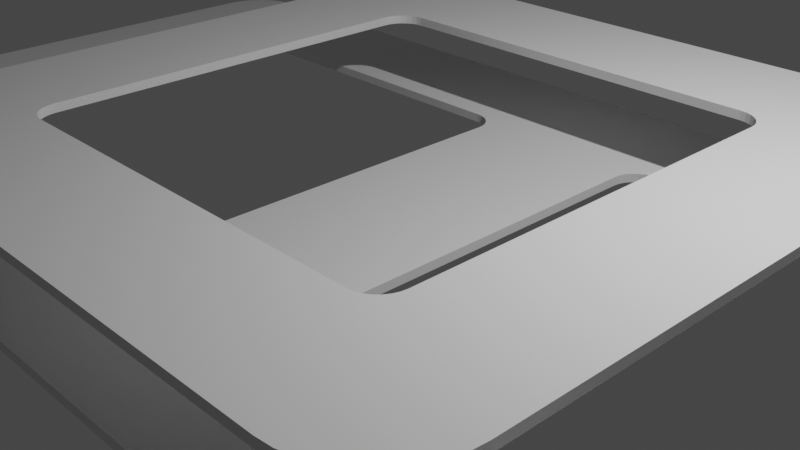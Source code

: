 # Source: steckdosendings.blend  (saved by Blender 2.91.10; exported with 4.5.12 LTS)
import bpy
from mathutils import Matrix  # noqa: F401  (used for matrix-valued properties, if any)

bpy.ops.wm.read_factory_settings(use_empty=True)
scene = bpy.context.scene
scene.name = 'Scene'

# ---- collections
col_collection = bpy.data.collections.new('Collection'); scene.collection.children.link(col_collection)

# ---- world
world_world = bpy.data.worlds.new('World'); scene.world = world_world
world_world.use_nodes = True; world_world.node_tree.nodes.clear()
_N = world_world.node_tree.nodes; _L = world_world.node_tree.links
n0 = _N.new('ShaderNodeOutputWorld'); n0.name = 'World Output'; n0.location = (300, 300)
n1 = _N.new('ShaderNodeBackground'); n1.name = 'Background'; n1.location = (10, 300)
n1.inputs[0].default_value = (0.05088, 0.05088, 0.05088, 1.0)
_L.new(n1.outputs[0], n0.inputs[0])
n0.is_active_output = True
world_world.color = (0.05088, 0.05088, 0.05088)
world_world.use_sun_shadow = False
world_world.sun_shadow_jitter_overblur = 0.0

# ---- cameras
cam_camera = bpy.data.cameras.new('Camera')
cam_camera.clip_end = 100.0
cam_camera.ortho_scale = 7.314

# ---- lights
light_light = bpy.data.lights.new('Light', 'POINT')
light_light.transmission_factor = 0.0
light_light.energy = 1000.0
light_light.shadow_soft_size = 0.1
light_light.shadow_maximum_resolution = 0.006
light_light.use_absolute_resolution = True

# ---- meshes
me_cube_001 = bpy.data.meshes.new('Cube.001')
me_cube_001.from_pydata([(-2.627, 2.319, 1.1), (-2.627, 2.319, 1.0), (-2.604, 2.384, 1.1), (-2.604, 2.384, 1.0), (-2.567, 2.443, 1.1), (-2.567, 2.443, 1.0), (-2.518, 2.492, 1.1), (-2.518, 2.492, 1.0), (2.477, -2.319, 1.1), (2.477, -2.319, 1.0), (-2.459, 2.529, 1.1), (-2.459, 2.529, 1.0), (2.454, -2.384, 1.1), (2.454, -2.384, 1.0), (-2.393, 2.552, 1.1), (-2.393, 2.552, 1.0), (2.417, -2.443, 1.1), (2.417, -2.443, 1.0), (2.368, -2.492, 1.1), (2.368, -2.492, 1.0), (-2.627, -2.319, 1.1), (-2.627, -2.319, 1.0), (2.309, -2.529, 1.1), (2.309, -2.529, 1.0), (-2.604, -2.384, 1.1), (-2.604, -2.384, 1.0), (2.244, -2.552, 1.1), (2.244, -2.552, 1.0), (-2.567, -2.443, 1.1), (-2.567, -2.443, 1.0), (2.244, 2.552, 1.1), (2.244, 2.552, 1.0), (-2.518, -2.492, 1.1), (-2.518, -2.492, 1.0), (2.309, 2.529, 1.1), (2.309, 2.529, 1.0), (-2.459, -2.529, 1.1), (-2.459, -2.529, 1.0), (-2.393, -2.552, 1.1), (-2.393, -2.552, 1.0), (2.175, 2.56, 1.1), (2.175, 2.56, 1.0), (-2.324, 2.56, 1.1), (-2.324, 2.56, 1.0), (2.368, 2.492, 1.1), (2.368, 2.492, 1.0), (-2.635, 2.249, 1.1), (-2.635, 2.249, 1.0), (-2.635, -2.249, 1.1), (-2.635, -2.249, 1.0), (2.417, 2.443, 1.1), (2.417, 2.443, 1.0), (2.454, 2.384, 1.1), (2.454, 2.384, 1.0), (2.485, 2.249, 1.1), (2.485, 2.249, 1.0), (2.485, -2.249, 1.1), (2.485, -2.249, 1.0), (2.175, -2.56, 1.1), (2.175, -2.56, 1.0), (2.477, 2.319, 1.1), (2.477, 2.319, 1.0), (-2.324, -2.56, 1.1), (-2.324, -2.56, 1.0), (-3.092, -4.04, 1.0), (-4.04, -3.092, 1.0), (-3.257, -4.026, 1.0), (-3.417, -3.983, 1.0), (-3.566, -3.913, 1.0), (-3.702, -3.818, 1.0), (-3.818, -3.702, 1.0), (-3.913, -3.566, 1.0), (-3.983, -3.417, 1.0), (-4.026, -3.257, 1.0), (-4.04, -3.092, 1.1), (-3.092, -4.04, 1.1), (-4.026, -3.257, 1.1), (-3.983, -3.417, 1.1), (-3.913, -3.566, 1.1), (-3.818, -3.702, 1.1), (-3.702, -3.818, 1.1), (-3.566, -3.913, 1.1), (-3.417, -3.983, 1.1), (-3.257, -4.026, 1.1), (-4.04, 3.092, 1.0), (-3.092, 4.04, 1.0), (-4.026, 3.257, 1.0), (-3.983, 3.417, 1.0), (-3.913, 3.566, 1.0), (-3.818, 3.702, 1.0), (-3.702, 3.818, 1.0), (-3.566, 3.913, 1.0), (-3.417, 3.983, 1.0), (-3.257, 4.026, 1.0), (-3.092, 4.04, 1.1), (-4.04, 3.092, 1.1), (-3.257, 4.026, 1.1), (-3.417, 3.983, 1.1), (-3.566, 3.913, 1.1), (-3.702, 3.818, 1.1), (-3.818, 3.702, 1.1), (-3.913, 3.566, 1.1), (-3.983, 3.417, 1.1), (-4.026, 3.257, 1.1), (4.04, -3.092, 1.0), (3.092, -4.04, 1.0), (4.026, -3.257, 1.0), (3.983, -3.417, 1.0), (3.913, -3.566, 1.0), (3.818, -3.702, 1.0), (3.702, -3.818, 1.0), (3.566, -3.913, 1.0), (3.417, -3.983, 1.0), (3.257, -4.026, 1.0), (3.092, -4.04, 1.1), (4.04, -3.092, 1.1), (3.257, -4.026, 1.1), (3.417, -3.983, 1.1), (3.566, -3.913, 1.1), (3.702, -3.818, 1.1), (3.818, -3.702, 1.1), (3.913, -3.566, 1.1), (3.983, -3.417, 1.1), (4.026, -3.257, 1.1), (3.092, 4.04, 1.0), (4.04, 3.092, 1.0), (3.257, 4.026, 1.0), (3.417, 3.983, 1.0), (3.566, 3.913, 1.0), (3.702, 3.818, 1.0), (3.818, 3.702, 1.0), (3.913, 3.566, 1.0), (3.983, 3.417, 1.0), (4.026, 3.257, 1.0), (4.04, 3.092, 1.1), (3.092, 4.04, 1.1), (4.026, 3.257, 1.1), (3.983, 3.417, 1.1), (3.913, 3.566, 1.1), (3.818, 3.702, 1.1), (3.702, 3.818, 1.1), (3.566, 3.913, 1.1), (3.417, 3.983, 1.1), (3.257, 4.026, 1.1)], [], [(24, 25, 21, 20), (56, 57, 9, 8), (9, 13, 12, 8), (13, 17, 16, 12), (18, 16, 17, 19), (27, 59, 58, 26), (40, 41, 31, 30), (35, 34, 30, 31), (45, 44, 34, 35), (50, 44, 45, 51), (51, 53, 52, 50), (53, 61, 60, 52), (61, 55, 54, 60), (20, 21, 49, 48), (43, 42, 14, 15), (15, 14, 10, 11), (11, 10, 6, 7), (7, 6, 4, 5), (2, 3, 5, 4), (3, 2, 0, 1), (46, 47, 1, 0), (28, 29, 25, 24), (23, 27, 26, 22), (19, 23, 22, 18), (59, 63, 62, 58), (56, 54, 55, 57), (48, 49, 47, 46), (41, 40, 42, 43), (62, 63, 39, 38), (37, 36, 38, 39), (33, 32, 36, 37), (29, 28, 32, 33), (105, 114, 75, 64), (125, 134, 115, 104), (82, 83, 75, 114, 116, 117, 118, 119, 120, 121, 122, 123, 115, 12, 16, 18, 22, 26, 58, 62, 38, 36, 32, 28, 78, 79, 80, 81), (65, 74, 95, 84), (85, 94, 135, 124), (64, 75, 83, 66), (66, 83, 82, 67), (67, 82, 81, 68), (68, 81, 80, 69), (69, 80, 79, 70), (70, 79, 78, 71), (71, 78, 77, 72), (72, 77, 76, 73), (73, 76, 74, 65), (94, 85, 93, 96), (96, 93, 92, 97), (97, 92, 91, 98), (98, 91, 90, 99), (99, 90, 89, 100), (100, 89, 88, 101), (101, 88, 87, 102), (102, 87, 86, 103), (103, 86, 84, 95), (134, 125, 133, 136), (136, 133, 132, 137), (137, 132, 131, 138), (138, 131, 130, 139), (139, 130, 129, 140), (140, 129, 128, 141), (141, 128, 127, 142), (142, 127, 126, 143), (143, 126, 124, 135), (114, 105, 113, 116), (116, 113, 112, 117), (117, 112, 111, 118), (118, 111, 110, 119), (119, 110, 109, 120), (120, 109, 108, 121), (121, 108, 107, 122), (122, 107, 106, 123), (123, 106, 104, 115), (102, 103, 95, 74, 76, 77, 78, 28, 24, 20, 48, 46, 0, 2, 4, 6, 10, 14, 42, 40, 30, 34, 44, 50, 52, 60, 54, 56, 8, 12, 115, 134, 136, 137, 138, 139, 140, 141, 142, 143, 135, 94, 96, 97, 98, 99, 100, 101), (72, 73, 65, 25, 29, 33, 37, 66, 67, 68, 69, 70, 71), (92, 93, 85, 124, 126, 127, 128, 129, 130, 131, 132, 133, 125, 104, 106, 107, 108, 109, 110, 111, 112, 113, 105, 64, 66, 37, 39, 63, 59, 27, 23, 19, 17, 13, 9, 57, 55, 61, 53, 51, 45, 35, 31, 41, 43, 15, 11, 7, 5, 3, 1, 47, 49, 21, 25, 65, 84, 86, 87, 88, 89, 90, 91)])
_uv = me_cube_001.uv_layers.new(name='UVMap')
_uv.uv.foreach_set('vector', [0.5023, 0.008586, 0.5016, 0.008586, 0.5016, 0.01179, 0.5023, 0.01179, 0.5023, 0.7348, 0.5016, 0.7348, 0.5016, 0.7382, 0.5023, 0.7382, 0.5016, 0.7382, 0.5016, 0.7414, 0.5023, 0.7414, 0.5023, 0.7382, 0.5016, 0.7414, 0.5016, 0.7443, 0.5023, 0.7443, 0.5023, 0.7414, 0.5023, 0.7557, 0.5023, 0.7443, 0.5016, 0.7443, 0.5016, 0.7557, 0.5016, 0.7618, 0.5016, 0.7652, 0.5023, 0.7652, 0.5023, 0.7618, 0.5023, 0.4848, 0.5016, 0.4848, 0.5016, 0.4882, 0.5023, 0.4882, 0.5016, 0.4914, 0.5023, 0.4914, 0.5023, 0.4882, 0.5016, 0.4882, 0.5016, 0.4943, 0.5023, 0.4943, 0.5023, 0.4914, 0.5016, 0.4914, 0.5023, 0.5057, 0.5023, 0.4943, 0.5016, 0.4943, 0.5016, 0.5057, 0.5016, 0.5057, 0.5016, 0.5086, 0.5023, 0.5086, 0.5023, 0.5057, 0.5016, 0.5086, 0.5016, 0.5118, 0.5023, 0.5118, 0.5023, 0.5086, 0.5016, 0.5118, 0.5016, 0.5152, 0.5023, 0.5152, 0.5023, 0.5118, 0.5023, 0.01179, 0.5016, 0.01179, 0.5016, 0.01516, 0.5023, 0.01516, 0.5016, 0.2652, 0.5023, 0.2652, 0.5023, 0.2618, 0.5016, 0.2618, 0.5016, 0.2618, 0.5023, 0.2618, 0.5023, 0.2586, 0.5016, 0.2586, 0.5016, 0.2586, 0.5023, 0.2586, 0.5023, 0.2557, 0.5016, 0.2557, 0.5016, 0.2557, 0.5023, 0.2557, 0.5023, 0.2443, 0.5016, 0.2443, 0.5023, 0.2414, 0.5016, 0.2414, 0.5016, 0.2443, 0.5023, 0.2443, 0.5016, 0.2414, 0.5023, 0.2414, 0.5023, 0.2382, 0.5016, 0.2382, 0.5023, 0.2348, 0.5016, 0.2348, 0.5016, 0.2382, 0.5023, 0.2382, 0.5023, 0.00571, 0.5016, 0.00571, 0.5016, 0.008586, 0.5023, 0.008586, 0.5016, 0.7586, 0.5016, 0.7618, 0.5023, 0.7618, 0.5023, 0.7586, 0.5016, 0.7557, 0.5016, 0.7586, 0.5023, 0.7586, 0.5023, 0.7557, 0.5016, 0.7652, 0.5016, 0.9848, 0.5023, 0.9848, 0.5023, 0.7652, 0.5023, 0.7348, 0.5023, 0.5152, 0.5016, 0.5152, 0.5016, 0.7348, 0.5023, 0.01516, 0.5016, 0.01516, 0.5016, 0.2348, 0.5023, 0.2348, 0.5016, 0.4848, 0.5023, 0.4848, 0.5023, 0.2652, 0.5016, 0.2652, 0.5023, 0.9848, 0.5016, 0.9848, 0.5016, 0.9882, 0.5023, 0.9882, 0.5016, 0.9914, 0.5023, 0.9914, 0.5023, 0.9882, 0.5016, 0.9882, 0.5016, 0.9943, 0.5023, 0.9943, 0.5023, 0.9914, 0.5016, 0.9914, 0.5016, 0.00571, 0.5023, 0.00571, 0.5023, 0.0, 0.5016, 0.0, 0.375, 0.7793, 0.625, 0.7793, 0.625, 0.9707, 0.375, 0.9707, 0.375, 0.5293, 0.625, 0.5293, 0.625, 0.7207, 0.375, 0.7207, 0.8557, 0.7482, 0.8508, 0.7496, 0.8457, 0.75, 0.6543, 0.75, 0.6331, 0.766, 0.6314, 0.7623, 0.6299, 0.7585, 0.6285, 0.7547, 0.6273, 0.7395, 0.6263, 0.7353, 0.6256, 0.7307, 0.6251, 0.7258, 0.625, 0.7207, 0.6718, 0.6986, 0.673, 0.7004, 0.6745, 0.7019, 0.6763, 0.7031, 0.6784, 0.7037, 0.6805, 0.7039, 0.8202, 0.7025, 0.8223, 0.7023, 0.8244, 0.7016, 0.8262, 0.7004, 0.8277, 0.6989, 0.8711, 0.7353, 0.8681, 0.7395, 0.8645, 0.7431, 0.8603, 0.7461, 0.375, 0.02932, 0.625, 0.02932, 0.625, 0.2207, 0.375, 0.2207, 0.375, 0.2793, 0.625, 0.2793, 0.625, 0.4707, 0.375, 0.4707, 0.375, 0.9707, 0.625, 0.9707, 0.625, 0.9758, 0.375, 0.9758, 0.375, 0.9758, 0.625, 0.9758, 0.625, 0.9807, 0.375, 0.9807, 0.375, 0.9807, 0.625, 0.9807, 0.625, 0.9853, 0.375, 0.9853, 0.375, 0.9853, 0.625, 0.9853, 0.625, 0.9895, 0.375, 0.9895, 0.375, 0.0, 0.625, 0.0, 0.625, 0.01047, 0.375, 0.01047, 0.375, 0.01047, 0.625, 0.01047, 0.625, 0.01466, 0.375, 0.01466, 0.375, 0.01466, 0.625, 0.01466, 0.625, 0.01929, 0.375, 0.01929, 0.375, 0.01929, 0.625, 0.01929, 0.625, 0.02423, 0.375, 0.02423, 0.375, 0.02423, 0.625, 0.02423, 0.625, 0.02932, 0.375, 0.02932, 0.625, 0.2793, 0.375, 0.2793, 0.2997, 0.3496, 0.7003, 0.3496, 0.7003, 0.3496, 0.2997, 0.3496, 0.2981, 0.3468, 0.7019, 0.3468, 0.7019, 0.3468, 0.2981, 0.3468, 0.2966, 0.3444, 0.7034, 0.3444, 0.7034, 0.3444, 0.2966, 0.3444, 0.2952, 0.3426, 0.7048, 0.3426, 0.7048, 0.3426, 0.2952, 0.3426, 0.294, 0.3298, 0.706, 0.3298, 0.706, 0.3298, 0.294, 0.3298, 0.293, 0.3284, 0.707, 0.3284, 0.707, 0.3284, 0.293, 0.3284, 0.2923, 0.3269, 0.7077, 0.3269, 0.7077, 0.3269, 0.2923, 0.3269, 0.2918, 0.3253, 0.7082, 0.3253, 0.7082, 0.3253, 0.2918, 0.3253, 0.375, 0.2207, 0.625, 0.2207, 0.625, 0.5293, 0.375, 0.5293, 0.3749, 0.5242, 0.6251, 0.5242, 0.6251, 0.5242, 0.3749, 0.5242, 0.3744, 0.5193, 0.6256, 0.5193, 0.6256, 0.5193, 0.3744, 0.5193, 0.3737, 0.5147, 0.6263, 0.5147, 0.6263, 0.5147, 0.3737, 0.5147, 0.3727, 0.5105, 0.6273, 0.5105, 0.6273, 0.5105, 0.3727, 0.5105, 0.3715, 0.4953, 0.6285, 0.4953, 0.6285, 0.4953, 0.3715, 0.4953, 0.3701, 0.4915, 0.6299, 0.4915, 0.6299, 0.4915, 0.3701, 0.4915, 0.3686, 0.4877, 0.6314, 0.4877, 0.6314, 0.4877, 0.3686, 0.4877, 0.3669, 0.484, 0.6331, 0.484, 0.6331, 0.484, 0.3669, 0.484, 0.375, 0.4707, 0.625, 0.4707, 0.625, 0.7793, 0.375, 0.7793, 0.3669, 0.766, 0.6331, 0.766, 0.6331, 0.766, 0.3669, 0.766, 0.3686, 0.7623, 0.6314, 0.7623, 0.6314, 0.7623, 0.3686, 0.7623, 0.3701, 0.7585, 0.6299, 0.7585, 0.6299, 0.7585, 0.3701, 0.7585, 0.3715, 0.7547, 0.6285, 0.7547, 0.6285, 0.7547, 0.3715, 0.7547, 0.3727, 0.7395, 0.6273, 0.7395, 0.6273, 0.7395, 0.3727, 0.7395, 0.3737, 0.7353, 0.6263, 0.7353, 0.6263, 0.7353, 0.3737, 0.7353, 0.3744, 0.7307, 0.6256, 0.7307, 0.6256, 0.7307, 0.3744, 0.7307, 0.3749, 0.7258, 0.6251, 0.7258, 0.6251, 0.7258, 0.3749, 0.7258, 0.375, 0.7207, 0.625, 0.7207, 0.7077, 0.3269, 0.7082, 0.3253, 0.875, 0.5293, 0.875, 0.7207, 0.8746, 0.7258, 0.8732, 0.7307, 0.8711, 0.7353, 0.8277, 0.6989, 0.8288, 0.697, 0.8295, 0.6949, 0.8297, 0.6927, 0.807, 0.5288, 0.8056, 0.5254, 0.8039, 0.5223, 0.8021, 0.5199, 0.8005, 0.5182, 0.799, 0.5175, 0.7978, 0.5176, 0.7967, 0.5185, 0.6797, 0.5428, 0.6776, 0.543, 0.6756, 0.5438, 0.6738, 0.545, 0.6723, 0.5465, 0.6712, 0.5484, 0.6705, 0.5504, 0.6703, 0.5526, 0.6709, 0.6943, 0.6711, 0.6965, 0.6718, 0.6986, 0.625, 0.7207, 0.625, 0.5293, 0.6251, 0.5242, 0.6256, 0.5193, 0.6263, 0.5147, 0.6273, 0.5105, 0.6285, 0.4953, 0.6299, 0.4915, 0.6314, 0.4877, 0.6331, 0.484, 0.6543, 0.5, 0.8457, 0.5, 0.7003, 0.3496, 0.7019, 0.3468, 0.7034, 0.3444, 0.7048, 0.3426, 0.706, 0.3298, 0.707, 0.3284, 0.1268, 0.7307, 0.1254, 0.7258, 0.125, 0.7207, 0.1712, 0.697, 0.1723, 0.6989, 0.1738, 0.7004, 0.1756, 0.7016, 0.1492, 0.7496, 0.1443, 0.7482, 0.1397, 0.7461, 0.1355, 0.7431, 0.1319, 0.7395, 0.1289, 0.7353, 0.2981, 0.3468, 0.2997, 0.3496, 0.1543, 0.5, 0.3457, 0.5, 0.3669, 0.484, 0.3686, 0.4877, 0.3701, 0.4915, 0.3715, 0.4953, 0.3727, 0.5105, 0.3737, 0.5147, 0.3744, 0.5193, 0.3749, 0.5242, 0.375, 0.5293, 0.375, 0.7207, 0.3749, 0.7258, 0.3744, 0.7307, 0.3737, 0.7353, 0.3727, 0.7395, 0.3715, 0.7547, 0.3701, 0.7585, 0.3686, 0.7623, 0.3669, 0.766, 0.3457, 0.75, 0.1543, 0.75, 0.1492, 0.7496, 0.1756, 0.7016, 0.1777, 0.7023, 0.1798, 0.7025, 0.3195, 0.7039, 0.3216, 0.7037, 0.3237, 0.7031, 0.3255, 0.7019, 0.327, 0.7004, 0.3282, 0.6986, 0.3289, 0.6965, 0.3291, 0.6943, 0.3297, 0.5526, 0.3295, 0.5504, 0.3288, 0.5484, 0.3277, 0.5465, 0.3262, 0.545, 0.3244, 0.5438, 0.3224, 0.543, 0.3203, 0.5428, 0.2033, 0.5185, 0.2022, 0.5176, 0.201, 0.5175, 0.1995, 0.5182, 0.1979, 0.5199, 0.1961, 0.5223, 0.1944, 0.5254, 0.193, 0.5288, 0.1703, 0.6927, 0.1705, 0.6949, 0.1712, 0.697, 0.125, 0.7207, 0.125, 0.5293, 0.2918, 0.3253, 0.2923, 0.3269, 0.293, 0.3284, 0.294, 0.3298, 0.2952, 0.3426, 0.2966, 0.3444])
me_cube_001.use_remesh_fix_poles = True
me_cube_001.use_remesh_preserve_attributes = False
me_cube_001.use_mirror_vertex_groups = False
me_cube_001.update()
me_cube_002 = bpy.data.meshes.new('Cube.002')
me_cube_002.from_pydata([(-5.879, 2.552, 0.1), (-5.879, 2.552, 0.0), (-1.068, -2.443, 0.1), (-1.068, -2.443, 0.0), (-5.809, 2.56, 0.1), (-5.809, 2.56, 0.0), (1.008, 2.319, 0.1), (1.008, 2.319, 0.0), (-1.117, -2.492, 0.1), (-6.12, -2.249, 0.1), (-1.117, -2.492, 0.0), (-6.12, -2.249, 0.0), (1.031, 2.384, 0.1), (1.031, 2.384, 0.0), (-1.176, -2.529, 0.1), (-1.176, -2.529, 0.0), (1.0, 2.249, 0.0), (1.0, 2.249, 0.1), (-1.031, -2.384, 0.0), (-1.031, -2.384, 0.1), (6.12, 2.249, 0.0), (6.12, 2.249, 0.1), (-5.944, 2.529, 0.0), (-5.944, 2.529, 0.1), (6.112, 2.319, 0.0), (6.112, 2.319, 0.1), (-1.008, -2.319, 0.0), (-1.008, -2.319, 0.1), (-6.003, 2.492, 0.0), (-6.003, 2.492, 0.1), (6.089, 2.384, 0.0), (6.089, 2.384, 0.1), (-6.028, 2.468, 0.0), (-6.027, 2.469, 0.1), (-1.0, -2.249, 0.0), (-1.0, -2.249, 0.1), (-6.052, 2.443, 0.0), (-6.052, 2.443, 0.1), (6.052, 2.443, 0.0), (6.052, 2.443, 0.1), (1.311, -2.56, 0.0), (1.311, -2.56, 0.1), (6.028, 2.468, 0.0), (1.241, -2.552, 0.0), (1.241, -2.552, 0.1), (-6.089, 2.384, 0.0), (-6.089, 2.384, 0.1), (6.003, 2.492, 0.0), (6.003, 2.492, 0.1), (1.176, -2.529, 0.0), (1.176, -2.529, 0.1), (-6.112, 2.319, 0.0), (-6.112, 2.319, 0.1), (5.944, 2.529, 0.0), (5.944, 2.529, 0.1), (1.117, -2.492, 0.0), (1.117, -2.492, 0.1), (-6.12, 2.249, 0.0), (-6.12, 2.249, 0.1), (5.879, 2.552, 0.0), (5.879, 2.552, 0.1), (-1.0, 2.249, 0.0), (-1.0, 2.249, 0.1), (1.068, -2.443, 0.0), (1.068, -2.443, 0.1), (-1.008, 2.319, 0.0), (-1.008, 2.319, 0.1), (5.809, 2.56, 0.0), (5.809, 2.56, 0.1), (1.031, -2.384, 0.0), (1.031, -2.384, 0.1), (5.809, -2.56, 0.0), (5.809, -2.56, 0.1), (-1.031, 2.384, 0.0), (-1.031, 2.384, 0.1), (5.879, -2.552, 0.0), (5.879, -2.552, 0.1), (1.008, -2.319, 0.0), (1.008, -2.319, 0.1), (-1.068, 2.443, 0.0), (-1.068, 2.443, 0.1), (5.944, -2.529, 0.0), (5.944, -2.529, 0.1), (1.0, -2.249, 0.0), (1.0, -2.249, 0.1), (-1.117, 2.492, 0.0), (-1.117, 2.492, 0.1), (1.311, 2.56, 0.0), (6.003, -2.492, 0.0), (6.003, -2.492, 0.1), (1.311, 2.56, 0.1), (1.241, 2.552, 0.0), (1.241, 2.552, 0.1), (6.027, -2.469, 0.1), (6.052, -2.443, 0.0), (6.052, -2.443, 0.1), (-1.176, 2.529, 0.0), (-1.176, 2.529, 0.1), (1.176, 2.529, 0.0), (1.176, 2.529, 0.1), (6.089, -2.384, 0.0), (6.089, -2.384, 0.1), (-1.241, 2.552, 0.0), (-1.241, 2.552, 0.1), (1.117, 2.492, 0.0), (1.117, 2.492, 0.1), (6.112, -2.319, 0.0), (6.112, -2.319, 0.1), (1.068, 2.443, 0.0), (-1.311, 2.56, 0.0), (1.068, 2.443, 0.1), (-1.311, 2.56, 0.1), (-1.311, -2.56, 0.0), (-1.311, -2.56, 0.1), (6.12, -2.249, 0.0), (6.12, -2.249, 0.1), (-1.241, -2.552, 0.0), (-1.241, -2.552, 0.1), (-6.112, -2.319, 0.0), (-6.089, -2.384, 0.0), (-6.052, -2.443, 0.0), (-5.944, -2.529, 0.0), (-6.003, -2.492, 0.0), (-5.879, -2.552, 0.0), (-5.809, -2.56, 0.0), (-6.112, -2.319, 0.1), (-6.089, -2.384, 0.1), (-6.052, -2.443, 0.1), (-5.944, -2.529, 0.1), (-6.003, -2.492, 0.1), (-5.879, -2.552, 0.1), (-5.809, -2.56, 0.1), (-6.916, -4.04, 0.0), (-7.59, -3.366, 0.0), (-7.022, -4.032, 0.0), (-7.125, -4.007, 0.0), (-7.222, -3.967, 0.0), (-7.312, -3.911, 0.0), (-7.393, -3.843, 0.0), (-7.461, -3.762, 0.0), (-7.517, -3.672, 0.0), (-7.557, -3.575, 0.0), (-7.582, -3.472, 0.0), (-7.59, -3.366, 0.1), (-6.916, -4.04, 0.1), (-7.582, -3.472, 0.1), (-7.557, -3.575, 0.1), (-7.517, -3.672, 0.1), (-7.461, -3.762, 0.1), (-7.393, -3.843, 0.1), (-7.312, -3.911, 0.1), (-7.222, -3.967, 0.1), (-7.125, -4.007, 0.1), (-7.022, -4.032, 0.1), (-7.59, 3.366, 0.0), (-6.916, 4.04, 0.0), (-7.115, 3.562, 0.0), (-7.582, 3.472, 0.0), (-7.557, 3.575, 0.0), (-7.517, 3.672, 0.0), (-7.461, 3.762, 0.0), (-7.393, 3.843, 0.0), (-7.312, 3.911, 0.0), (-7.222, 3.967, 0.0), (-7.125, 4.007, 0.0), (-7.022, 4.032, 0.0), (-6.916, 4.04, 0.1), (-7.59, 3.366, 0.1), (-7.115, 3.562, 0.1), (-7.022, 4.032, 0.1), (-7.125, 4.007, 0.1), (-7.222, 3.967, 0.1), (-7.312, 3.911, 0.1), (-7.393, 3.843, 0.1), (-7.461, 3.762, 0.1), (-7.517, 3.672, 0.1), (-7.557, 3.575, 0.1), (-7.582, 3.472, 0.1), (7.59, -3.366, 0.0), (6.916, -4.04, 0.0), (7.582, -3.472, 0.0), (7.557, -3.575, 0.0), (7.517, -3.672, 0.0), (7.461, -3.762, 0.0), (7.393, -3.843, 0.0), (7.312, -3.911, 0.0), (7.222, -3.967, 0.0), (7.125, -4.007, 0.0), (7.022, -4.032, 0.0), (6.916, -4.04, 0.1), (7.59, -3.366, 0.1), (7.115, -3.562, 0.1), (7.022, -4.032, 0.1), (7.125, -4.007, 0.1), (7.222, -3.967, 0.1), (7.312, -3.911, 0.1), (7.393, -3.843, 0.1), (7.461, -3.762, 0.1), (7.517, -3.672, 0.1), (7.557, -3.575, 0.1), (7.582, -3.472, 0.1), (6.916, 4.04, 0.0), (7.59, 3.366, 0.0), (7.115, 3.562, 0.0), (7.022, 4.032, 0.0), (7.125, 4.007, 0.0), (7.222, 3.967, 0.0), (7.312, 3.911, 0.0), (7.393, 3.843, 0.0), (7.461, 3.762, 0.0), (7.517, 3.672, 0.0), (7.557, 3.575, 0.0), (7.582, 3.472, 0.0), (7.59, 3.366, 0.1), (6.916, 4.04, 0.1), (7.582, 3.472, 0.1), (7.557, 3.575, 0.1), (7.517, 3.672, 0.1), (7.461, 3.762, 0.1), (7.393, 3.843, 0.1), (7.312, 3.911, 0.1), (7.222, 3.967, 0.1), (7.125, 4.007, 0.1), (7.022, 4.032, 0.1)], [], [(179, 189, 144, 132), (133, 143, 167, 154), (155, 166, 214, 201), (202, 213, 190, 178), (113, 112, 124, 131), (62, 61, 34, 35), (57, 58, 9, 11), (109, 111, 4, 5), (72, 71, 40, 41), (21, 20, 114, 115), (16, 17, 84, 83), (67, 68, 90, 87), (124, 123, 130, 131), (123, 121, 128, 130), (121, 122, 129, 128), (129, 122, 120, 127), (127, 120, 119, 126), (126, 119, 118, 125), (125, 118, 11, 9), (0, 1, 5, 4), (23, 22, 1, 0), (29, 28, 22, 23), (37, 36, 32, 28, 29, 33), (46, 45, 36, 37), (52, 51, 45, 46), (58, 57, 51, 52), (65, 61, 62, 66), (73, 65, 66, 74), (79, 73, 74, 80), (85, 79, 80, 86), (97, 96, 85, 86), (103, 102, 96, 97), (111, 109, 102, 103), (116, 112, 113, 117), (14, 15, 116, 117), (10, 15, 14, 8), (3, 10, 8, 2), (18, 3, 2, 19), (26, 18, 19, 27), (34, 26, 27, 35), (40, 43, 44, 41), (44, 43, 49, 50), (50, 49, 55, 56), (56, 55, 63, 64), (69, 70, 64, 63), (77, 78, 70, 69), (83, 84, 78, 77), (92, 91, 87, 90), (99, 98, 91, 92), (105, 104, 98, 99), (110, 108, 104, 105), (108, 110, 12, 13), (6, 7, 13, 12), (17, 16, 7, 6), (24, 20, 21, 25), (30, 24, 25, 31), (38, 30, 31, 39), (47, 42, 38, 39, 48), (54, 53, 47, 48), (60, 59, 53, 54), (68, 67, 59, 60), (75, 71, 72, 76), (81, 75, 76, 82), (88, 81, 82, 89), (94, 88, 89, 93, 95), (100, 94, 95, 101), (106, 100, 101, 107), (114, 106, 107, 115), (154, 157, 156), (157, 158, 156), (158, 159, 156), (159, 160, 156), (160, 161, 156), (161, 162, 156), (162, 163, 156), (163, 164, 156), (164, 165, 156), (165, 155, 156), (166, 169, 168), (169, 170, 168), (170, 171, 168), (171, 172, 168), (172, 173, 168), (173, 174, 168), (174, 175, 168), (175, 176, 168), (176, 177, 168), (177, 167, 168), (189, 192, 191), (192, 193, 191), (193, 194, 191), (194, 195, 191), (195, 196, 191), (196, 197, 191), (197, 198, 191), (198, 199, 191), (199, 200, 191), (200, 190, 191), (201, 204, 203), (204, 205, 203), (205, 206, 203), (206, 207, 203), (207, 208, 203), (208, 209, 203), (209, 210, 203), (210, 211, 203), (211, 212, 203), (212, 202, 203), (132, 144, 153, 134), (134, 153, 152, 135), (135, 152, 151, 136), (136, 151, 150, 137), (137, 150, 149, 138), (138, 149, 148, 139), (139, 148, 147, 140), (140, 147, 146, 141), (141, 146, 145, 142), (142, 145, 143, 133), (166, 155, 165, 169), (169, 165, 164, 170), (170, 164, 163, 171), (171, 163, 162, 172), (172, 162, 161, 173), (173, 161, 160, 174), (174, 160, 159, 175), (175, 159, 158, 176), (176, 158, 157, 177), (177, 157, 154, 167), (213, 202, 212, 215), (215, 212, 211, 216), (216, 211, 210, 217), (217, 210, 209, 218), (218, 209, 208, 219), (219, 208, 207, 220), (220, 207, 206, 221), (221, 206, 205, 222), (222, 205, 204, 223), (223, 204, 201, 214), (189, 179, 188, 192), (192, 188, 187, 193), (193, 187, 186, 194), (194, 186, 185, 195), (195, 185, 184, 196), (196, 184, 183, 197), (197, 183, 182, 198), (198, 182, 181, 199), (199, 181, 180, 200), (200, 180, 178, 190), (42, 203, 202, 178, 180, 181, 182, 183, 184, 185, 186, 187, 188, 179, 132, 134, 135, 136, 137, 138, 139, 140, 141, 142, 133, 154, 156, 32, 36, 45, 51, 57, 11, 118, 119, 120, 122, 121, 123, 124, 112, 116, 15, 10, 3, 18, 26, 34, 83, 77, 69, 63, 55, 49, 43, 40, 71, 75, 81, 88, 94, 100, 106, 114, 20, 24, 30, 38), (108, 13, 7, 16, 83, 34, 61, 65, 73, 79, 85, 96, 102, 109, 87, 91, 98, 104), (201, 203, 42, 47, 53, 59, 67, 5, 1, 22, 28, 32, 156, 155), (84, 17, 62, 35, 27, 19, 2, 8, 14, 117, 113, 41, 44, 50, 56, 64, 70, 78), (152, 153, 144, 189, 191, 93, 89, 82, 76, 72, 131, 130, 128, 129, 127, 126, 125, 9, 58, 52, 46, 37, 33, 168, 167, 143, 145, 146, 147, 148, 149, 150, 151), (222, 223, 214, 166, 168, 33, 29, 23, 0, 4, 68, 60, 54, 48, 39, 31, 25, 21, 115, 107, 101, 95, 93, 191, 190, 213, 215, 216, 217, 218, 219, 220, 221), (66, 62, 17, 6, 12, 110, 105, 99, 92, 90, 111, 103, 97, 86, 80, 74)])
_uv = me_cube_002.uv_layers.new(name='UVMap')
_uv.uv.foreach_set('vector', [0.375, 0.7611, 0.625, 0.7611, 0.625, 0.9889, 0.375, 0.9889, 0.375, 0.02084, 0.625, 0.02084, 0.625, 0.2292, 0.375, 0.2292, 0.375, 0.2611, 0.625, 0.2611, 0.625, 0.4889, 0.375, 0.4889, 0.375, 0.5208, 0.625, 0.5208, 0.625, 0.7292, 0.375, 0.7292, 0.5049, 0.7652, 0.5, 0.7652, 0.5, 0.9848, 0.5049, 0.9848, 0.5049, 0.5152, 0.5, 0.5152, 0.5, 0.7348, 0.5049, 0.7348, 0.5, 0.2348, 0.5049, 0.2348, 0.5049, 0.01516, 0.5, 0.01516, 0.5, 0.4848, 0.5049, 0.4848, 0.5049, 0.2652, 0.5, 0.2652, 0.5049, 0.7652, 0.5, 0.7652, 0.5, 0.9848, 0.5049, 0.9848, 0.5049, 0.5152, 0.5, 0.5152, 0.5, 0.7348, 0.5049, 0.7348, 0.5, 0.2348, 0.5049, 0.2348, 0.5049, 0.01516, 0.5, 0.01516, 0.5, 0.4848, 0.5049, 0.4848, 0.5049, 0.2652, 0.5, 0.2652, 0.5, 0.9848, 0.5, 0.9882, 0.5049, 0.9882, 0.5049, 0.9848, 0.5, 0.9882, 0.5, 0.9914, 0.5049, 0.9914, 0.5049, 0.9882, 0.5, 0.9914, 0.5, 0.9943, 0.5049, 0.9943, 0.5049, 0.9914, 0.5049, 0.0, 0.5, 0.0, 0.5, 0.00571, 0.5049, 0.00571, 0.5049, 0.00571, 0.5, 0.00571, 0.5, 0.008586, 0.5049, 0.008586, 0.5049, 0.008586, 0.5, 0.008586, 0.5, 0.01179, 0.5049, 0.01179, 0.5049, 0.01179, 0.5, 0.01179, 0.5, 0.01516, 0.5049, 0.01516, 0.5049, 0.2618, 0.5, 0.2618, 0.5, 0.2652, 0.5049, 0.2652, 0.5049, 0.2586, 0.5, 0.2586, 0.5, 0.2618, 0.5049, 0.2618, 0.5049, 0.2557, 0.5, 0.2557, 0.5, 0.2586, 0.5049, 0.2586, 0.5049, 0.2443, 0.5, 0.2443, 0.5, 0.25, 0.5, 0.2557, 0.5049, 0.2557, 0.5049, 0.2503, 0.5049, 0.2414, 0.5, 0.2414, 0.5, 0.2443, 0.5049, 0.2443, 0.5049, 0.2382, 0.5, 0.2382, 0.5, 0.2414, 0.5049, 0.2414, 0.5049, 0.2348, 0.5, 0.2348, 0.5, 0.2382, 0.5049, 0.2382, 0.5, 0.5118, 0.5, 0.5152, 0.5049, 0.5152, 0.5049, 0.5118, 0.5, 0.5086, 0.5, 0.5118, 0.5049, 0.5118, 0.5049, 0.5086, 0.5, 0.5057, 0.5, 0.5086, 0.5049, 0.5086, 0.5049, 0.5057, 0.5, 0.4943, 0.5, 0.5057, 0.5049, 0.5057, 0.5049, 0.4943, 0.5049, 0.4914, 0.5, 0.4914, 0.5, 0.4943, 0.5049, 0.4943, 0.5049, 0.4882, 0.5, 0.4882, 0.5, 0.4914, 0.5049, 0.4914, 0.5049, 0.4848, 0.5, 0.4848, 0.5, 0.4882, 0.5049, 0.4882, 0.5, 0.7618, 0.5, 0.7652, 0.5049, 0.7652, 0.5049, 0.7618, 0.5049, 0.7586, 0.5, 0.7586, 0.5, 0.7618, 0.5049, 0.7618, 0.5, 0.7557, 0.5, 0.7586, 0.5049, 0.7586, 0.5049, 0.7557, 0.5, 0.7443, 0.5, 0.7557, 0.5049, 0.7557, 0.5049, 0.7443, 0.5, 0.7414, 0.5, 0.7443, 0.5049, 0.7443, 0.5049, 0.7414, 0.5, 0.7382, 0.5, 0.7414, 0.5049, 0.7414, 0.5049, 0.7382, 0.5, 0.7348, 0.5, 0.7382, 0.5049, 0.7382, 0.5049, 0.7348, 0.5, 0.9848, 0.5, 0.9882, 0.5049, 0.9882, 0.5049, 0.9848, 0.5049, 0.9882, 0.5, 0.9882, 0.5, 0.9914, 0.5049, 0.9914, 0.5049, 0.9914, 0.5, 0.9914, 0.5, 0.9943, 0.5049, 0.9943, 0.5049, 0.0, 0.5, 0.0, 0.5, 0.00571, 0.5049, 0.00571, 0.5, 0.008586, 0.5049, 0.008586, 0.5049, 0.00571, 0.5, 0.00571, 0.5, 0.01179, 0.5049, 0.01179, 0.5049, 0.008586, 0.5, 0.008586, 0.5, 0.01516, 0.5049, 0.01516, 0.5049, 0.01179, 0.5, 0.01179, 0.5049, 0.2618, 0.5, 0.2618, 0.5, 0.2652, 0.5049, 0.2652, 0.5049, 0.2586, 0.5, 0.2586, 0.5, 0.2618, 0.5049, 0.2618, 0.5049, 0.2557, 0.5, 0.2557, 0.5, 0.2586, 0.5049, 0.2586, 0.5049, 0.2443, 0.5, 0.2443, 0.5, 0.2557, 0.5049, 0.2557, 0.5, 0.2443, 0.5049, 0.2443, 0.5049, 0.2414, 0.5, 0.2414, 0.5049, 0.2382, 0.5, 0.2382, 0.5, 0.2414, 0.5049, 0.2414, 0.5049, 0.2348, 0.5, 0.2348, 0.5, 0.2382, 0.5049, 0.2382, 0.5, 0.5118, 0.5, 0.5152, 0.5049, 0.5152, 0.5049, 0.5118, 0.5, 0.5086, 0.5, 0.5118, 0.5049, 0.5118, 0.5049, 0.5086, 0.5, 0.5057, 0.5, 0.5086, 0.5049, 0.5086, 0.5049, 0.5057, 0.5, 0.4943, 0.5, 0.5, 0.5, 0.5057, 0.5049, 0.5057, 0.5049, 0.4943, 0.5049, 0.4914, 0.5, 0.4914, 0.5, 0.4943, 0.5049, 0.4943, 0.5049, 0.4882, 0.5, 0.4882, 0.5, 0.4914, 0.5049, 0.4914, 0.5049, 0.4848, 0.5, 0.4848, 0.5, 0.4882, 0.5049, 0.4882, 0.5, 0.7618, 0.5, 0.7652, 0.5049, 0.7652, 0.5049, 0.7618, 0.5, 0.7586, 0.5, 0.7618, 0.5049, 0.7618, 0.5049, 0.7586, 0.5, 0.7557, 0.5, 0.7586, 0.5049, 0.7586, 0.5049, 0.7557, 0.5, 0.7443, 0.5, 0.7557, 0.5049, 0.7557, 0.5049, 0.7503, 0.5049, 0.7443, 0.5, 0.7414, 0.5, 0.7443, 0.5049, 0.7443, 0.5049, 0.7414, 0.5, 0.7382, 0.5, 0.7414, 0.5049, 0.7414, 0.5049, 0.7382, 0.5, 0.7348, 0.5, 0.7382, 0.5049, 0.7382, 0.5049, 0.7348, 0.125, 0.5208, 0.1251, 0.5176, 0.1328, 0.5148, 0.1251, 0.5176, 0.1255, 0.5144, 0.1328, 0.5148, 0.1255, 0.5144, 0.1262, 0.5114, 0.1328, 0.5148, 0.1262, 0.5114, 0.1271, 0.5086, 0.1328, 0.5148, 0.1271, 0.5086, 0.1282, 0.5061, 0.1328, 0.5148, 0.1282, 0.5061, 0.1283, 0.5063, 0.1328, 0.5148, 0.1283, 0.5063, 0.1286, 0.5068, 0.1328, 0.5148, 0.1286, 0.5068, 0.1291, 0.5077, 0.1328, 0.5148, 0.1291, 0.5077, 0.1297, 0.5089, 0.1328, 0.5148, 0.1297, 0.5089, 0.1305, 0.5104, 0.1328, 0.5148, 0.8639, 0.5, 0.8656, 0.5003, 0.8672, 0.5148, 0.8656, 0.5003, 0.8673, 0.501, 0.8672, 0.5148, 0.8673, 0.501, 0.8689, 0.5023, 0.8672, 0.5148, 0.8689, 0.5023, 0.8704, 0.504, 0.8672, 0.5148, 0.8704, 0.504, 0.8718, 0.5061, 0.8672, 0.5148, 0.8718, 0.5061, 0.8717, 0.5063, 0.8672, 0.5148, 0.8717, 0.5063, 0.875, 0.5114, 0.8672, 0.5148, 0.875, 0.5114, 0.875, 0.5144, 0.8672, 0.5148, 0.875, 0.5144, 0.875, 0.5176, 0.8672, 0.5148, 0.875, 0.5176, 0.875, 0.5208, 0.8672, 0.5148, 0.6361, 0.75, 0.6344, 0.7497, 0.6328, 0.7352, 0.6344, 0.7497, 0.6327, 0.749, 0.6328, 0.7352, 0.6327, 0.749, 0.6311, 0.7477, 0.6328, 0.7352, 0.6311, 0.7477, 0.6296, 0.746, 0.6328, 0.7352, 0.6296, 0.746, 0.6282, 0.7439, 0.6328, 0.7352, 0.6282, 0.7439, 0.6283, 0.7437, 0.6328, 0.7352, 0.6283, 0.7437, 0.625, 0.7386, 0.6328, 0.7352, 0.625, 0.7386, 0.625, 0.7356, 0.6328, 0.7352, 0.625, 0.7356, 0.625, 0.7324, 0.6328, 0.7352, 0.625, 0.7324, 0.625, 0.7292, 0.6328, 0.7352, 0.3639, 0.5, 0.3656, 0.5003, 0.3672, 0.5148, 0.3656, 0.5003, 0.3673, 0.501, 0.3672, 0.5148, 0.3673, 0.501, 0.3689, 0.5023, 0.3672, 0.5148, 0.3689, 0.5023, 0.3704, 0.504, 0.3672, 0.5148, 0.3704, 0.504, 0.3718, 0.5061, 0.3672, 0.5148, 0.3718, 0.5061, 0.3717, 0.5063, 0.3672, 0.5148, 0.3717, 0.5063, 0.375, 0.5114, 0.3672, 0.5148, 0.375, 0.5114, 0.375, 0.5144, 0.3672, 0.5148, 0.375, 0.5144, 0.375, 0.5176, 0.3672, 0.5148, 0.375, 0.5176, 0.375, 0.5208, 0.3672, 0.5148, 0.375, 0.9889, 0.625, 0.9889, 0.625, 0.9906, 0.375, 0.9906, 0.375, 0.9906, 0.625, 0.9906, 0.625, 0.9923, 0.375, 0.9923, 0.375, 0.9923, 0.625, 0.9923, 0.625, 0.9939, 0.375, 0.9939, 0.375, 0.9939, 0.625, 0.9939, 0.625, 0.9954, 0.375, 0.9954, 0.375, 0.9954, 0.625, 0.9954, 0.625, 1.0, 0.375, 1.0, 0.375, 0.0, 0.625, 0.0, 0.625, 0.008592, 0.375, 0.008592, 0.375, 0.008592, 0.625, 0.008592, 0.625, 0.01138, 0.375, 0.01138, 0.375, 0.01138, 0.625, 0.01138, 0.625, 0.0144, 0.375, 0.0144, 0.375, 0.0144, 0.625, 0.0144, 0.625, 0.01758, 0.375, 0.01758, 0.375, 0.01758, 0.625, 0.01758, 0.625, 0.02084, 0.375, 0.02084, 0.625, 0.2611, 0.375, 0.2611, 0.375, 0.2594, 0.625, 0.2594, 0.625, 0.2594, 0.375, 0.2594, 0.375, 0.2577, 0.625, 0.2577, 0.625, 0.2577, 0.375, 0.2577, 0.375, 0.2561, 0.625, 0.2561, 0.625, 0.2561, 0.375, 0.2561, 0.375, 0.2546, 0.625, 0.2546, 0.625, 0.2546, 0.375, 0.2546, 0.375, 0.25, 0.625, 0.25, 0.625, 0.25, 0.375, 0.25, 0.375, 0.2414, 0.625, 0.2414, 0.625, 0.2414, 0.375, 0.2414, 0.375, 0.2386, 0.625, 0.2386, 0.625, 0.2386, 0.375, 0.2386, 0.375, 0.2356, 0.625, 0.2356, 0.625, 0.2356, 0.375, 0.2356, 0.375, 0.2324, 0.625, 0.2324, 0.625, 0.2324, 0.375, 0.2324, 0.375, 0.2292, 0.625, 0.2292, 0.625, 0.5208, 0.375, 0.5208, 0.375, 0.5176, 0.625, 0.5176, 0.625, 0.5176, 0.375, 0.5176, 0.375, 0.5144, 0.6252, 0.5144, 0.6252, 0.5144, 0.375, 0.5144, 0.375, 0.5114, 0.6254, 0.5114, 0.6254, 0.5114, 0.375, 0.5114, 0.375, 0.5086, 0.6257, 0.5086, 0.6257, 0.5086, 0.375, 0.5086, 0.375, 0.5, 0.6261, 0.502, 0.6261, 0.502, 0.375, 0.5, 0.375, 0.4954, 0.6265, 0.4983, 0.6265, 0.4983, 0.375, 0.4954, 0.375, 0.4939, 0.627, 0.4967, 0.627, 0.4967, 0.375, 0.4939, 0.375, 0.4923, 0.6276, 0.4952, 0.6276, 0.4952, 0.375, 0.4923, 0.375, 0.4906, 0.6281, 0.4938, 0.6281, 0.4938, 0.375, 0.4906, 0.375, 0.4889, 0.625, 0.4889, 0.625, 0.7611, 0.375, 0.7611, 0.3719, 0.7562, 0.625, 0.7594, 0.625, 0.7594, 0.3719, 0.7562, 0.3724, 0.7548, 0.625, 0.7577, 0.625, 0.7577, 0.3724, 0.7548, 0.373, 0.7533, 0.625, 0.7561, 0.625, 0.7561, 0.373, 0.7533, 0.3735, 0.7517, 0.625, 0.7546, 0.625, 0.7546, 0.3735, 0.7517, 0.3739, 0.748, 0.625, 0.75, 0.625, 0.75, 0.3739, 0.748, 0.3743, 0.7414, 0.625, 0.7414, 0.625, 0.7414, 0.3743, 0.7414, 0.3746, 0.7386, 0.625, 0.7386, 0.625, 0.7386, 0.3746, 0.7386, 0.3748, 0.7356, 0.625, 0.7356, 0.625, 0.7356, 0.3748, 0.7356, 0.375, 0.7324, 0.625, 0.7324, 0.625, 0.7324, 0.375, 0.7324, 0.375, 0.7292, 0.625, 0.7292, 0.3493, 0.5486, 0.3672, 0.5148, 0.375, 0.5208, 0.375, 0.7292, 0.375, 0.7324, 0.3748, 0.7356, 0.3746, 0.7386, 0.3743, 0.7414, 0.3739, 0.748, 0.3735, 0.7517, 0.373, 0.7533, 0.3724, 0.7548, 0.3719, 0.7562, 0.3639, 0.75, 0.1361, 0.75, 0.1344, 0.7497, 0.1327, 0.749, 0.1311, 0.7477, 0.1296, 0.746, 0.1282, 0.7439, 0.1271, 0.7414, 0.1262, 0.7386, 0.1255, 0.7356, 0.1251, 0.7324, 0.125, 0.7292, 0.125, 0.5208, 0.1328, 0.5148, 0.1507, 0.5486, 0.1503, 0.5494, 0.1497, 0.5512, 0.1493, 0.5533, 0.1492, 0.5554, 0.1492, 0.6946, 0.1493, 0.6967, 0.1497, 0.6988, 0.1503, 0.7006, 0.1511, 0.7021, 0.1521, 0.7033, 0.1532, 0.704, 0.1543, 0.7042, 0.2284, 0.7042, 0.2296, 0.704, 0.2306, 0.7033, 0.2316, 0.7021, 0.2324, 0.7006, 0.233, 0.6988, 0.2334, 0.6967, 0.2335, 0.6946, 0.2665, 0.6946, 0.2666, 0.6967, 0.267, 0.6988, 0.2676, 0.7006, 0.2684, 0.7021, 0.2694, 0.7033, 0.2704, 0.704, 0.2716, 0.7042, 0.3457, 0.7042, 0.3468, 0.704, 0.3479, 0.7033, 0.3489, 0.7021, 0.3497, 0.7006, 0.3503, 0.6988, 0.3507, 0.6967, 0.3508, 0.6946, 0.3508, 0.5554, 0.3507, 0.5533, 0.3503, 0.5512, 0.3497, 0.5494, 0.2676, 0.5494, 0.267, 0.5512, 0.2666, 0.5533, 0.2665, 0.5554, 0.2665, 0.6946, 0.2335, 0.6946, 0.2335, 0.5554, 0.2334, 0.5533, 0.233, 0.5512, 0.2324, 0.5494, 0.2316, 0.5479, 0.2306, 0.5467, 0.2296, 0.546, 0.2284, 0.5458, 0.2716, 0.5458, 0.2704, 0.546, 0.2694, 0.5467, 0.2684, 0.5479, 0.3639, 0.5, 0.3672, 0.5148, 0.3493, 0.5486, 0.3489, 0.5479, 0.3479, 0.5467, 0.3468, 0.546, 0.3457, 0.5458, 0.1543, 0.5458, 0.1532, 0.546, 0.1521, 0.5467, 0.1511, 0.5479, 0.1507, 0.5486, 0.1328, 0.5148, 0.1361, 0.5, 0.7335, 0.6946, 0.7335, 0.5554, 0.7665, 0.5554, 0.7665, 0.6946, 0.7666, 0.6967, 0.767, 0.6988, 0.7676, 0.7006, 0.7684, 0.7021, 0.7694, 0.7033, 0.7704, 0.704, 0.7716, 0.7042, 0.7284, 0.7042, 0.7296, 0.704, 0.7306, 0.7033, 0.7316, 0.7021, 0.7324, 0.7006, 0.733, 0.6988, 0.7334, 0.6967, 0.8673, 0.749, 0.8656, 0.7497, 0.8639, 0.75, 0.6361, 0.75, 0.6328, 0.7352, 0.6507, 0.7014, 0.6511, 0.7021, 0.6521, 0.7033, 0.6532, 0.704, 0.6543, 0.7042, 0.8457, 0.7042, 0.8468, 0.704, 0.8479, 0.7033, 0.8489, 0.7021, 0.8497, 0.7006, 0.8503, 0.6988, 0.8507, 0.6967, 0.8508, 0.6946, 0.8508, 0.5554, 0.8507, 0.5533, 0.8503, 0.5512, 0.8497, 0.5494, 0.8493, 0.5486, 0.8672, 0.5148, 0.875, 0.5208, 0.875, 0.7292, 0.8749, 0.7324, 0.8745, 0.7356, 0.8738, 0.7386, 0.8729, 0.7414, 0.8718, 0.7439, 0.8704, 0.746, 0.8689, 0.7477, 0.6276, 0.4952, 0.6281, 0.4938, 0.6361, 0.5, 0.8639, 0.5, 0.8672, 0.5148, 0.8493, 0.5486, 0.8489, 0.5479, 0.8479, 0.5467, 0.8468, 0.546, 0.8457, 0.5458, 0.6543, 0.5458, 0.6532, 0.546, 0.6521, 0.5467, 0.6511, 0.5479, 0.6503, 0.5494, 0.6497, 0.5512, 0.6493, 0.5533, 0.6492, 0.5554, 0.6492, 0.6946, 0.6493, 0.6967, 0.6497, 0.6988, 0.6503, 0.7006, 0.6507, 0.7014, 0.6328, 0.7352, 0.625, 0.7292, 0.625, 0.5208, 0.625, 0.5176, 0.6252, 0.5144, 0.6254, 0.5114, 0.6257, 0.5086, 0.6261, 0.502, 0.6265, 0.4983, 0.627, 0.4967, 0.7666, 0.5533, 0.7665, 0.5554, 0.7335, 0.5554, 0.7334, 0.5533, 0.733, 0.5512, 0.7324, 0.5494, 0.7316, 0.5479, 0.7306, 0.5467, 0.7296, 0.546, 0.7284, 0.5458, 0.7716, 0.5458, 0.7704, 0.546, 0.7694, 0.5467, 0.7684, 0.5479, 0.7676, 0.5494, 0.767, 0.5512])
me_cube_002.use_remesh_fix_poles = True
me_cube_002.use_remesh_preserve_attributes = False
me_cube_002.use_mirror_vertex_groups = False
me_cube_002.update()

# ---- objects
ob_light = bpy.data.objects.new('Light', light_light)
ob_camera = bpy.data.objects.new('Camera', cam_camera)
ob_cube = bpy.data.objects.new('Cube', me_cube_001)
ob_cube_001 = bpy.data.objects.new('Cube.001', me_cube_002)

# ---- transforms, parenting, visibility, modifiers, constraints
ob_light.location = (4.076, 1.005, 5.904)
ob_light.rotation_euler = (0.6503, 0.05522, 1.866)
ob_light.lock_rotations_4d = False
ob_light.empty_display_type = 'ARROWS'
ob_light.color = (0.0, 0.0, 0.0, 0.0)
ob_light.lineart.crease_threshold = 0.0
ob_camera.location = (7.359, -6.926, 4.958)
ob_camera.rotation_euler = (1.109, 0.0, 0.8149)
ob_camera.lock_rotations_4d = False
ob_camera.empty_display_type = 'ARROWS'
ob_camera.color = (0.0, 0.0, 0.0, 0.0)
ob_camera.display_type = 'WIRE'
ob_camera.lineart.crease_threshold = 0.0
ob_cube.location = (0.0, 0.0, 0.0)
ob_cube.lineart.crease_threshold = 0.0
ob_cube_001.location = (0.0, 0.0, 0.0)
ob_cube_001.lineart.crease_threshold = 0.0

# ---- collection membership
col_collection.objects.link(ob_light)
col_collection.objects.link(ob_camera)
col_collection.objects.link(ob_cube)
col_collection.objects.link(ob_cube_001)

# ---- scene / render settings (as saved in the file)
scene.camera = ob_camera
scene.frame_start = 1; scene.frame_end = 250; scene.frame_set(1)
scene.render.engine = 'BLENDER_EEVEE_NEXT'
scene.cycles.use_denoising = False
scene.cycles.samples = 128
scene.cycles.sampling_pattern = 'TABULATED_SOBOL'
scene.cycles.use_adaptive_sampling = False
scene.cycles.use_light_tree = False
scene.view_settings.view_transform = 'Filmic'
scene.unit_settings.scale_length = 0.01
bpy.context.view_layer.update()
